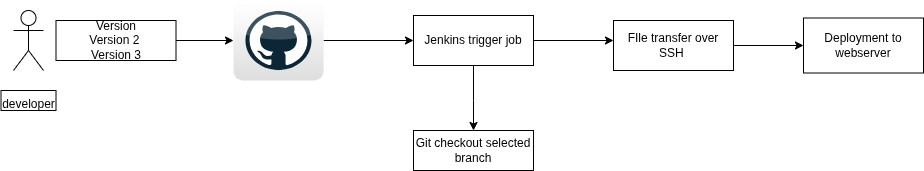

The diagram above was exported from draw.io. Its source (the exported page's mxGraphModel, read from the mxfile embedded in the PNG):
<mxGraphModel dx="2210" dy="793" grid="1" gridSize="10" guides="1" tooltips="1" connect="1" arrows="1" fold="1" page="1" pageScale="1" pageWidth="850" pageHeight="1100" math="0" shadow="0">
  <root>
    <mxCell id="0" />
    <mxCell id="1" parent="0" />
    <mxCell id="C0MI_gboSUhL6RqaesPV-1" parent="1" style="shape=umlActor;verticalLabelPosition=bottom;verticalAlign=top;html=1;outlineConnect=0;" value="" vertex="1">
      <mxGeometry height="60" width="30" x="-160" y="170" as="geometry" />
    </mxCell>
    <mxCell id="C0MI_gboSUhL6RqaesPV-10" parent="1" style="whiteSpace=wrap;html=1;verticalAlign=top;" value="developer" vertex="1">
      <mxGeometry height="20" width="55" x="-172.5" y="250" as="geometry" />
    </mxCell>
    <mxCell id="C0MI_gboSUhL6RqaesPV-28" edge="1" parent="1" source="C0MI_gboSUhL6RqaesPV-12" style="edgeStyle=orthogonalEdgeStyle;rounded=0;orthogonalLoop=1;jettySize=auto;html=1;" target="C0MI_gboSUhL6RqaesPV-19">
      <mxGeometry relative="1" as="geometry" />
    </mxCell>
    <mxCell id="C0MI_gboSUhL6RqaesPV-12" parent="1" style="dashed=0;outlineConnect=0;html=1;align=center;labelPosition=center;verticalLabelPosition=bottom;verticalAlign=top;shape=mxgraph.webicons.github;gradientColor=#DFDEDE" value="" vertex="1">
      <mxGeometry height="80" width="90" x="60" y="160" as="geometry" />
    </mxCell>
    <mxCell id="C0MI_gboSUhL6RqaesPV-42" edge="1" parent="1" source="C0MI_gboSUhL6RqaesPV-19" style="edgeStyle=orthogonalEdgeStyle;rounded=0;orthogonalLoop=1;jettySize=auto;html=1;">
      <mxGeometry relative="1" as="geometry">
        <mxPoint x="440" y="200" as="targetPoint" />
      </mxGeometry>
    </mxCell>
    <mxCell id="C0MI_gboSUhL6RqaesPV-19" parent="1" style="rounded=0;whiteSpace=wrap;html=1;" value="Jenkins trigger job" vertex="1">
      <mxGeometry height="50" width="120" x="240" y="175" as="geometry" />
    </mxCell>
    <mxCell id="C0MI_gboSUhL6RqaesPV-25" edge="1" parent="1" source="C0MI_gboSUhL6RqaesPV-19" style="edgeStyle=orthogonalEdgeStyle;rounded=0;orthogonalLoop=1;jettySize=auto;html=1;" target="C0MI_gboSUhL6RqaesPV-23" value="">
      <mxGeometry relative="1" as="geometry">
        <Array as="points">
          <mxPoint x="300" y="260" />
          <mxPoint x="300" y="260" />
        </Array>
        <mxPoint x="310" y="235" as="sourcePoint" />
        <mxPoint x="440" y="300" as="targetPoint" />
      </mxGeometry>
    </mxCell>
    <mxCell id="C0MI_gboSUhL6RqaesPV-23" parent="1" style="rounded=0;whiteSpace=wrap;html=1;" value="Git checkout selected branch" vertex="1">
      <mxGeometry height="40" width="120" x="240" y="290" as="geometry" />
    </mxCell>
    <mxCell id="C0MI_gboSUhL6RqaesPV-41" edge="1" parent="1" source="C0MI_gboSUhL6RqaesPV-37" style="edgeStyle=orthogonalEdgeStyle;rounded=0;orthogonalLoop=1;jettySize=auto;html=1;">
      <mxGeometry relative="1" as="geometry">
        <mxPoint x="60" y="200" as="targetPoint" />
      </mxGeometry>
    </mxCell>
    <mxCell id="C0MI_gboSUhL6RqaesPV-37" parent="1" style="rounded=0;whiteSpace=wrap;html=1;" value="Version&lt;div&gt;&lt;span style=&quot;background-color: transparent; color: light-dark(rgb(0, 0, 0), rgb(255, 255, 255));&quot;&gt;Version 2&amp;nbsp;&lt;/span&gt;&lt;/div&gt;&lt;div&gt;&lt;span style=&quot;background-color: transparent; color: light-dark(rgb(0, 0, 0), rgb(255, 255, 255));&quot;&gt;Version 3&lt;/span&gt;&lt;/div&gt;" vertex="1">
      <mxGeometry height="40" width="120" x="-117.5" y="180" as="geometry" />
    </mxCell>
    <mxCell id="C0MI_gboSUhL6RqaesPV-38" edge="1" parent="1" source="C0MI_gboSUhL6RqaesPV-37" style="edgeStyle=orthogonalEdgeStyle;rounded=0;orthogonalLoop=1;jettySize=auto;html=1;exitX=0.5;exitY=1;exitDx=0;exitDy=0;" target="C0MI_gboSUhL6RqaesPV-37">
      <mxGeometry relative="1" as="geometry" />
    </mxCell>
    <mxCell id="C0MI_gboSUhL6RqaesPV-44" edge="1" parent="1" source="C0MI_gboSUhL6RqaesPV-43" style="edgeStyle=orthogonalEdgeStyle;rounded=0;orthogonalLoop=1;jettySize=auto;html=1;" target="C0MI_gboSUhL6RqaesPV-45">
      <mxGeometry relative="1" as="geometry">
        <mxPoint x="610" y="205" as="targetPoint" />
      </mxGeometry>
    </mxCell>
    <mxCell id="C0MI_gboSUhL6RqaesPV-43" parent="1" style="rounded=0;whiteSpace=wrap;html=1;" value="FIle transfer over SSH&amp;nbsp;" vertex="1">
      <mxGeometry height="50" width="120" x="440" y="180" as="geometry" />
    </mxCell>
    <mxCell id="C0MI_gboSUhL6RqaesPV-45" parent="1" style="rounded=0;whiteSpace=wrap;html=1;" value="Deployment to webserver" vertex="1">
      <mxGeometry height="55" width="120" x="630" y="177.5" as="geometry" />
    </mxCell>
  </root>
</mxGraphModel>